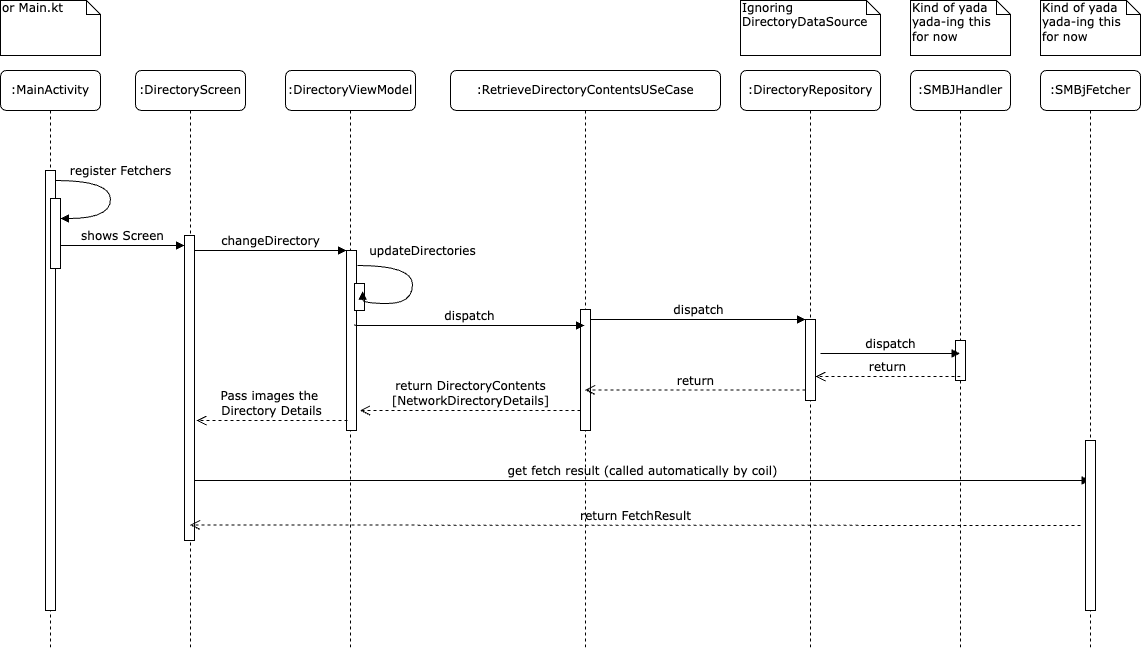

The diagram above was exported from draw.io. Its source (the exported page's mxGraphModel, read from the mxfile embedded in the PNG):
<mxGraphModel dx="1434" dy="785" grid="1" gridSize="10" guides="1" tooltips="1" connect="1" arrows="1" fold="1" page="1" pageScale="1" pageWidth="1100" pageHeight="850" background="none" math="0" shadow="0">
  <root>
    <mxCell id="0" />
    <mxCell id="1" parent="0" />
    <mxCell id="7baba1c4bc27f4b0-2" value=":DirectoryScreen" style="shape=umlLifeline;perimeter=lifelinePerimeter;whiteSpace=wrap;html=1;container=1;collapsible=0;recursiveResize=0;outlineConnect=0;rounded=1;shadow=0;comic=0;labelBackgroundColor=none;strokeWidth=1;fontFamily=Verdana;fontSize=12;align=center;" parent="1" vertex="1">
      <mxGeometry x="235" y="80" width="110" height="580" as="geometry" />
    </mxCell>
    <mxCell id="7baba1c4bc27f4b0-10" value="" style="html=1;points=[];perimeter=orthogonalPerimeter;rounded=0;shadow=0;comic=0;labelBackgroundColor=none;strokeWidth=1;fontFamily=Verdana;fontSize=12;align=center;" parent="7baba1c4bc27f4b0-2" vertex="1">
      <mxGeometry x="49" y="165" width="10" height="305" as="geometry" />
    </mxCell>
    <mxCell id="7baba1c4bc27f4b0-3" value=":DirectoryViewModel" style="shape=umlLifeline;perimeter=lifelinePerimeter;whiteSpace=wrap;html=1;container=1;collapsible=0;recursiveResize=0;outlineConnect=0;rounded=1;shadow=0;comic=0;labelBackgroundColor=none;strokeWidth=1;fontFamily=Verdana;fontSize=12;align=center;" parent="1" vertex="1">
      <mxGeometry x="385" y="80" width="130" height="580" as="geometry" />
    </mxCell>
    <mxCell id="7baba1c4bc27f4b0-13" value="" style="html=1;points=[];perimeter=orthogonalPerimeter;rounded=0;shadow=0;comic=0;labelBackgroundColor=none;strokeWidth=1;fontFamily=Verdana;fontSize=12;align=center;" parent="7baba1c4bc27f4b0-3" vertex="1">
      <mxGeometry x="61" y="180" width="10" height="180" as="geometry" />
    </mxCell>
    <mxCell id="o1oW1F8ViVFmvbOnDGmv-5" value="" style="html=1;points=[];perimeter=orthogonalPerimeter;rounded=0;shadow=0;comic=0;labelBackgroundColor=none;strokeWidth=1;fontFamily=Verdana;fontSize=12;align=center;" vertex="1" parent="7baba1c4bc27f4b0-3">
      <mxGeometry x="69" y="213" width="10" height="27" as="geometry" />
    </mxCell>
    <mxCell id="o1oW1F8ViVFmvbOnDGmv-6" value="updateDirectories" style="html=1;verticalAlign=bottom;endArrow=block;labelBackgroundColor=none;fontFamily=Verdana;fontSize=12;elbow=vertical;edgeStyle=orthogonalEdgeStyle;curved=1;entryX=1;entryY=0.286;entryPerimeter=0;exitX=1.038;exitY=0.345;exitPerimeter=0;" edge="1" parent="7baba1c4bc27f4b0-3">
      <mxGeometry x="-0.2308" y="14" relative="1" as="geometry">
        <mxPoint x="72" y="195" as="sourcePoint" />
        <mxPoint x="77" y="220.72199999999998" as="targetPoint" />
        <Array as="points">
          <mxPoint x="127" y="195" />
          <mxPoint x="127" y="233" />
        </Array>
        <mxPoint x="-4" y="-10" as="offset" />
      </mxGeometry>
    </mxCell>
    <mxCell id="o1oW1F8ViVFmvbOnDGmv-17" value="get fetch result (called automatically by coil)" style="html=1;verticalAlign=bottom;endArrow=block;labelBackgroundColor=none;fontFamily=Verdana;fontSize=12;edgeStyle=elbowEdgeStyle;elbow=vertical;" edge="1" parent="7baba1c4bc27f4b0-3" target="o1oW1F8ViVFmvbOnDGmv-14">
      <mxGeometry relative="1" as="geometry">
        <mxPoint x="-91" y="410" as="sourcePoint" />
        <mxPoint x="61" y="410" as="targetPoint" />
      </mxGeometry>
    </mxCell>
    <mxCell id="7baba1c4bc27f4b0-4" value=":RetrieveDirectoryContentsUSeCase" style="shape=umlLifeline;perimeter=lifelinePerimeter;whiteSpace=wrap;html=1;container=1;collapsible=0;recursiveResize=0;outlineConnect=0;rounded=1;shadow=0;comic=0;labelBackgroundColor=none;strokeWidth=1;fontFamily=Verdana;fontSize=12;align=center;" parent="1" vertex="1">
      <mxGeometry x="550" y="80" width="270" height="580" as="geometry" />
    </mxCell>
    <mxCell id="7baba1c4bc27f4b0-16" value="" style="html=1;points=[];perimeter=orthogonalPerimeter;rounded=0;shadow=0;comic=0;labelBackgroundColor=none;strokeWidth=1;fontFamily=Verdana;fontSize=12;align=center;" parent="7baba1c4bc27f4b0-4" vertex="1">
      <mxGeometry x="130" y="239" width="10" height="121" as="geometry" />
    </mxCell>
    <mxCell id="7baba1c4bc27f4b0-17" value="dispatch" style="html=1;verticalAlign=bottom;endArrow=block;labelBackgroundColor=none;fontFamily=Verdana;fontSize=12;edgeStyle=elbowEdgeStyle;elbow=vertical;" parent="7baba1c4bc27f4b0-4" edge="1">
      <mxGeometry relative="1" as="geometry">
        <mxPoint x="-96" y="254" as="sourcePoint" />
        <Array as="points" />
        <mxPoint x="134" y="255" as="targetPoint" />
      </mxGeometry>
    </mxCell>
    <mxCell id="o1oW1F8ViVFmvbOnDGmv-7" value="return DirectoryContents&lt;div&gt;[NetworkDirectoryDetails]&lt;/div&gt;" style="html=1;verticalAlign=bottom;endArrow=open;dashed=1;endSize=8;labelBackgroundColor=none;fontFamily=Verdana;fontSize=12;edgeStyle=elbowEdgeStyle;elbow=vertical;" edge="1" parent="7baba1c4bc27f4b0-4">
      <mxGeometry relative="1" as="geometry">
        <mxPoint x="-90.5" y="340" as="targetPoint" />
        <Array as="points">
          <mxPoint x="75" y="340" />
          <mxPoint x="105" y="340" />
        </Array>
        <mxPoint x="130" y="340" as="sourcePoint" />
      </mxGeometry>
    </mxCell>
    <mxCell id="7baba1c4bc27f4b0-5" value=":DirectoryRepository" style="shape=umlLifeline;perimeter=lifelinePerimeter;whiteSpace=wrap;html=1;container=1;collapsible=0;recursiveResize=0;outlineConnect=0;rounded=1;shadow=0;comic=0;labelBackgroundColor=none;strokeWidth=1;fontFamily=Verdana;fontSize=12;align=center;" parent="1" vertex="1">
      <mxGeometry x="840" y="80" width="140" height="580" as="geometry" />
    </mxCell>
    <mxCell id="7baba1c4bc27f4b0-19" value="" style="html=1;points=[];perimeter=orthogonalPerimeter;rounded=0;shadow=0;comic=0;labelBackgroundColor=none;strokeWidth=1;fontFamily=Verdana;fontSize=12;align=center;" parent="7baba1c4bc27f4b0-5" vertex="1">
      <mxGeometry x="65" y="249" width="10" height="81" as="geometry" />
    </mxCell>
    <mxCell id="o1oW1F8ViVFmvbOnDGmv-11" value="return" style="html=1;verticalAlign=bottom;endArrow=open;dashed=1;endSize=8;labelBackgroundColor=none;fontFamily=Verdana;fontSize=12;edgeStyle=elbowEdgeStyle;elbow=vertical;" edge="1" parent="7baba1c4bc27f4b0-5" target="7baba1c4bc27f4b0-4">
      <mxGeometry relative="1" as="geometry">
        <mxPoint x="-80" y="319.5329999999999" as="targetPoint" />
        <Array as="points">
          <mxPoint x="-5" y="319.5" />
          <mxPoint x="250" y="422.5" />
        </Array>
        <mxPoint x="65" y="319.5" as="sourcePoint" />
      </mxGeometry>
    </mxCell>
    <mxCell id="7baba1c4bc27f4b0-6" value=":SMBJHandler" style="shape=umlLifeline;perimeter=lifelinePerimeter;whiteSpace=wrap;html=1;container=1;collapsible=0;recursiveResize=0;outlineConnect=0;rounded=1;shadow=0;comic=0;labelBackgroundColor=none;strokeWidth=1;fontFamily=Verdana;fontSize=12;align=center;" parent="1" vertex="1">
      <mxGeometry x="1010" y="80" width="100" height="580" as="geometry" />
    </mxCell>
    <mxCell id="o1oW1F8ViVFmvbOnDGmv-8" value="" style="html=1;points=[];perimeter=orthogonalPerimeter;rounded=0;shadow=0;comic=0;labelBackgroundColor=none;strokeWidth=1;fontFamily=Verdana;fontSize=12;align=center;" vertex="1" parent="7baba1c4bc27f4b0-6">
      <mxGeometry x="45" y="270" width="10" height="40" as="geometry" />
    </mxCell>
    <mxCell id="7baba1c4bc27f4b0-8" value=":MainActivity" style="shape=umlLifeline;perimeter=lifelinePerimeter;whiteSpace=wrap;html=1;container=1;collapsible=0;recursiveResize=0;outlineConnect=0;rounded=1;shadow=0;comic=0;labelBackgroundColor=none;strokeWidth=1;fontFamily=Verdana;fontSize=12;align=center;" parent="1" vertex="1">
      <mxGeometry x="100" y="80" width="100" height="580" as="geometry" />
    </mxCell>
    <mxCell id="7baba1c4bc27f4b0-9" value="" style="html=1;points=[];perimeter=orthogonalPerimeter;rounded=0;shadow=0;comic=0;labelBackgroundColor=none;strokeWidth=1;fontFamily=Verdana;fontSize=12;align=center;" parent="7baba1c4bc27f4b0-8" vertex="1">
      <mxGeometry x="45" y="100" width="10" height="440" as="geometry" />
    </mxCell>
    <mxCell id="7baba1c4bc27f4b0-11" value="shows Screen" style="html=1;verticalAlign=bottom;endArrow=block;labelBackgroundColor=none;fontFamily=Verdana;fontSize=12;edgeStyle=elbowEdgeStyle;elbow=vertical;" parent="7baba1c4bc27f4b0-8" edge="1">
      <mxGeometry relative="1" as="geometry">
        <mxPoint x="59" y="175" as="sourcePoint" />
        <mxPoint x="184" y="175" as="targetPoint" />
      </mxGeometry>
    </mxCell>
    <mxCell id="7baba1c4bc27f4b0-14" value="changeDirectory" style="html=1;verticalAlign=bottom;endArrow=block;entryX=0;entryY=0;labelBackgroundColor=none;fontFamily=Verdana;fontSize=12;edgeStyle=elbowEdgeStyle;elbow=vertical;" parent="1" source="7baba1c4bc27f4b0-10" target="7baba1c4bc27f4b0-13" edge="1">
      <mxGeometry relative="1" as="geometry">
        <mxPoint x="374" y="135" as="sourcePoint" />
      </mxGeometry>
    </mxCell>
    <mxCell id="7baba1c4bc27f4b0-40" value="or Main.kt" style="shape=note;whiteSpace=wrap;html=1;size=14;verticalAlign=top;align=left;spacingTop=-6;rounded=0;shadow=0;comic=0;labelBackgroundColor=none;strokeWidth=1;fontFamily=Verdana;fontSize=12" parent="1" vertex="1">
      <mxGeometry x="100" y="10" width="100" height="55" as="geometry" />
    </mxCell>
    <mxCell id="7baba1c4bc27f4b0-45" value="Ignoring DirectoryDataSource" style="shape=note;whiteSpace=wrap;html=1;size=14;verticalAlign=top;align=left;spacingTop=-6;rounded=0;shadow=0;comic=0;labelBackgroundColor=none;strokeWidth=1;fontFamily=Verdana;fontSize=12" parent="1" vertex="1">
      <mxGeometry x="840" y="10" width="140" height="55" as="geometry" />
    </mxCell>
    <mxCell id="7baba1c4bc27f4b0-46" value="Kind of yada yada-ing this for now" style="shape=note;whiteSpace=wrap;html=1;size=14;verticalAlign=top;align=left;spacingTop=-6;rounded=0;shadow=0;comic=0;labelBackgroundColor=none;strokeWidth=1;fontFamily=Verdana;fontSize=12" parent="1" vertex="1">
      <mxGeometry x="1010" y="10" width="100" height="55" as="geometry" />
    </mxCell>
    <mxCell id="o1oW1F8ViVFmvbOnDGmv-3" value="" style="html=1;points=[];perimeter=orthogonalPerimeter;rounded=0;shadow=0;comic=0;labelBackgroundColor=none;strokeWidth=1;fontFamily=Verdana;fontSize=12;align=center;" vertex="1" parent="1">
      <mxGeometry x="150" y="208" width="10" height="70" as="geometry" />
    </mxCell>
    <mxCell id="o1oW1F8ViVFmvbOnDGmv-4" value="register Fetchers" style="html=1;verticalAlign=bottom;endArrow=block;labelBackgroundColor=none;fontFamily=Verdana;fontSize=12;elbow=vertical;edgeStyle=orthogonalEdgeStyle;curved=1;entryX=1;entryY=0.286;entryPerimeter=0;exitX=1.038;exitY=0.345;exitPerimeter=0;" edge="1" parent="1" target="o1oW1F8ViVFmvbOnDGmv-3">
      <mxGeometry x="-0.2308" y="10" relative="1" as="geometry">
        <mxPoint x="155" y="190" as="sourcePoint" />
        <mxPoint x="155" y="138" as="targetPoint" />
        <Array as="points">
          <mxPoint x="210" y="190" />
          <mxPoint x="210" y="228" />
        </Array>
        <mxPoint as="offset" />
      </mxGeometry>
    </mxCell>
    <mxCell id="7baba1c4bc27f4b0-20" value="dispatch" style="html=1;verticalAlign=bottom;endArrow=block;entryX=0;entryY=0;labelBackgroundColor=none;fontFamily=Verdana;fontSize=12;edgeStyle=elbowEdgeStyle;elbow=vertical;" parent="1" source="7baba1c4bc27f4b0-16" target="7baba1c4bc27f4b0-19" edge="1">
      <mxGeometry relative="1" as="geometry">
        <mxPoint x="745" y="329" as="sourcePoint" />
      </mxGeometry>
    </mxCell>
    <mxCell id="o1oW1F8ViVFmvbOnDGmv-9" value="dispatch" style="html=1;verticalAlign=bottom;endArrow=block;labelBackgroundColor=none;fontFamily=Verdana;fontSize=12;edgeStyle=elbowEdgeStyle;elbow=vertical;" edge="1" parent="1" target="7baba1c4bc27f4b0-6">
      <mxGeometry relative="1" as="geometry">
        <mxPoint x="920" y="363" as="sourcePoint" />
      </mxGeometry>
    </mxCell>
    <mxCell id="o1oW1F8ViVFmvbOnDGmv-10" value="return" style="html=1;verticalAlign=bottom;endArrow=open;dashed=1;endSize=8;labelBackgroundColor=none;fontFamily=Verdana;fontSize=12;edgeStyle=elbowEdgeStyle;elbow=vertical;entryX=1;entryY=0.593;entryDx=0;entryDy=0;entryPerimeter=0;" edge="1" parent="1">
      <mxGeometry relative="1" as="geometry">
        <mxPoint x="915" y="386.0329999999999" as="targetPoint" />
        <Array as="points">
          <mxPoint x="990" y="386" />
          <mxPoint x="1245" y="489" />
        </Array>
        <mxPoint x="1060" y="386" as="sourcePoint" />
      </mxGeometry>
    </mxCell>
    <mxCell id="o1oW1F8ViVFmvbOnDGmv-13" value="Pass images the&amp;nbsp;&lt;div&gt;Directory Details&lt;/div&gt;" style="html=1;verticalAlign=bottom;endArrow=open;dashed=1;endSize=8;labelBackgroundColor=none;fontFamily=Verdana;fontSize=12;edgeStyle=elbowEdgeStyle;elbow=vertical;exitX=0.1;exitY=0.944;exitDx=0;exitDy=0;exitPerimeter=0;" edge="1" parent="1" source="7baba1c4bc27f4b0-13">
      <mxGeometry relative="1" as="geometry">
        <mxPoint x="296" y="430" as="targetPoint" />
        <Array as="points">
          <mxPoint x="370" y="430" />
          <mxPoint x="395.5" y="480" />
        </Array>
        <mxPoint x="420.5" y="480" as="sourcePoint" />
      </mxGeometry>
    </mxCell>
    <mxCell id="o1oW1F8ViVFmvbOnDGmv-14" value=":SMBjFetcher" style="shape=umlLifeline;perimeter=lifelinePerimeter;whiteSpace=wrap;html=1;container=1;collapsible=0;recursiveResize=0;outlineConnect=0;rounded=1;shadow=0;comic=0;labelBackgroundColor=none;strokeWidth=1;fontFamily=Verdana;fontSize=12;align=center;" vertex="1" parent="1">
      <mxGeometry x="1140" y="80" width="100" height="580" as="geometry" />
    </mxCell>
    <mxCell id="o1oW1F8ViVFmvbOnDGmv-15" value="" style="html=1;points=[];perimeter=orthogonalPerimeter;rounded=0;shadow=0;comic=0;labelBackgroundColor=none;strokeWidth=1;fontFamily=Verdana;fontSize=12;align=center;" vertex="1" parent="o1oW1F8ViVFmvbOnDGmv-14">
      <mxGeometry x="45" y="370" width="10" height="170" as="geometry" />
    </mxCell>
    <mxCell id="o1oW1F8ViVFmvbOnDGmv-18" value="return FetchResult" style="html=1;verticalAlign=bottom;endArrow=open;dashed=1;endSize=8;labelBackgroundColor=none;fontFamily=Verdana;fontSize=12;edgeStyle=elbowEdgeStyle;elbow=vertical;" edge="1" parent="o1oW1F8ViVFmvbOnDGmv-14" target="7baba1c4bc27f4b0-2">
      <mxGeometry relative="1" as="geometry">
        <mxPoint x="-100" y="454.5" as="targetPoint" />
        <Array as="points">
          <mxPoint x="65.5" y="454.5" />
          <mxPoint x="95.5" y="454.5" />
        </Array>
        <mxPoint x="40" y="455" as="sourcePoint" />
      </mxGeometry>
    </mxCell>
    <mxCell id="o1oW1F8ViVFmvbOnDGmv-16" value="Kind of yada yada-ing this for now" style="shape=note;whiteSpace=wrap;html=1;size=14;verticalAlign=top;align=left;spacingTop=-6;rounded=0;shadow=0;comic=0;labelBackgroundColor=none;strokeWidth=1;fontFamily=Verdana;fontSize=12" vertex="1" parent="1">
      <mxGeometry x="1140" y="10" width="100" height="55" as="geometry" />
    </mxCell>
  </root>
</mxGraphModel>